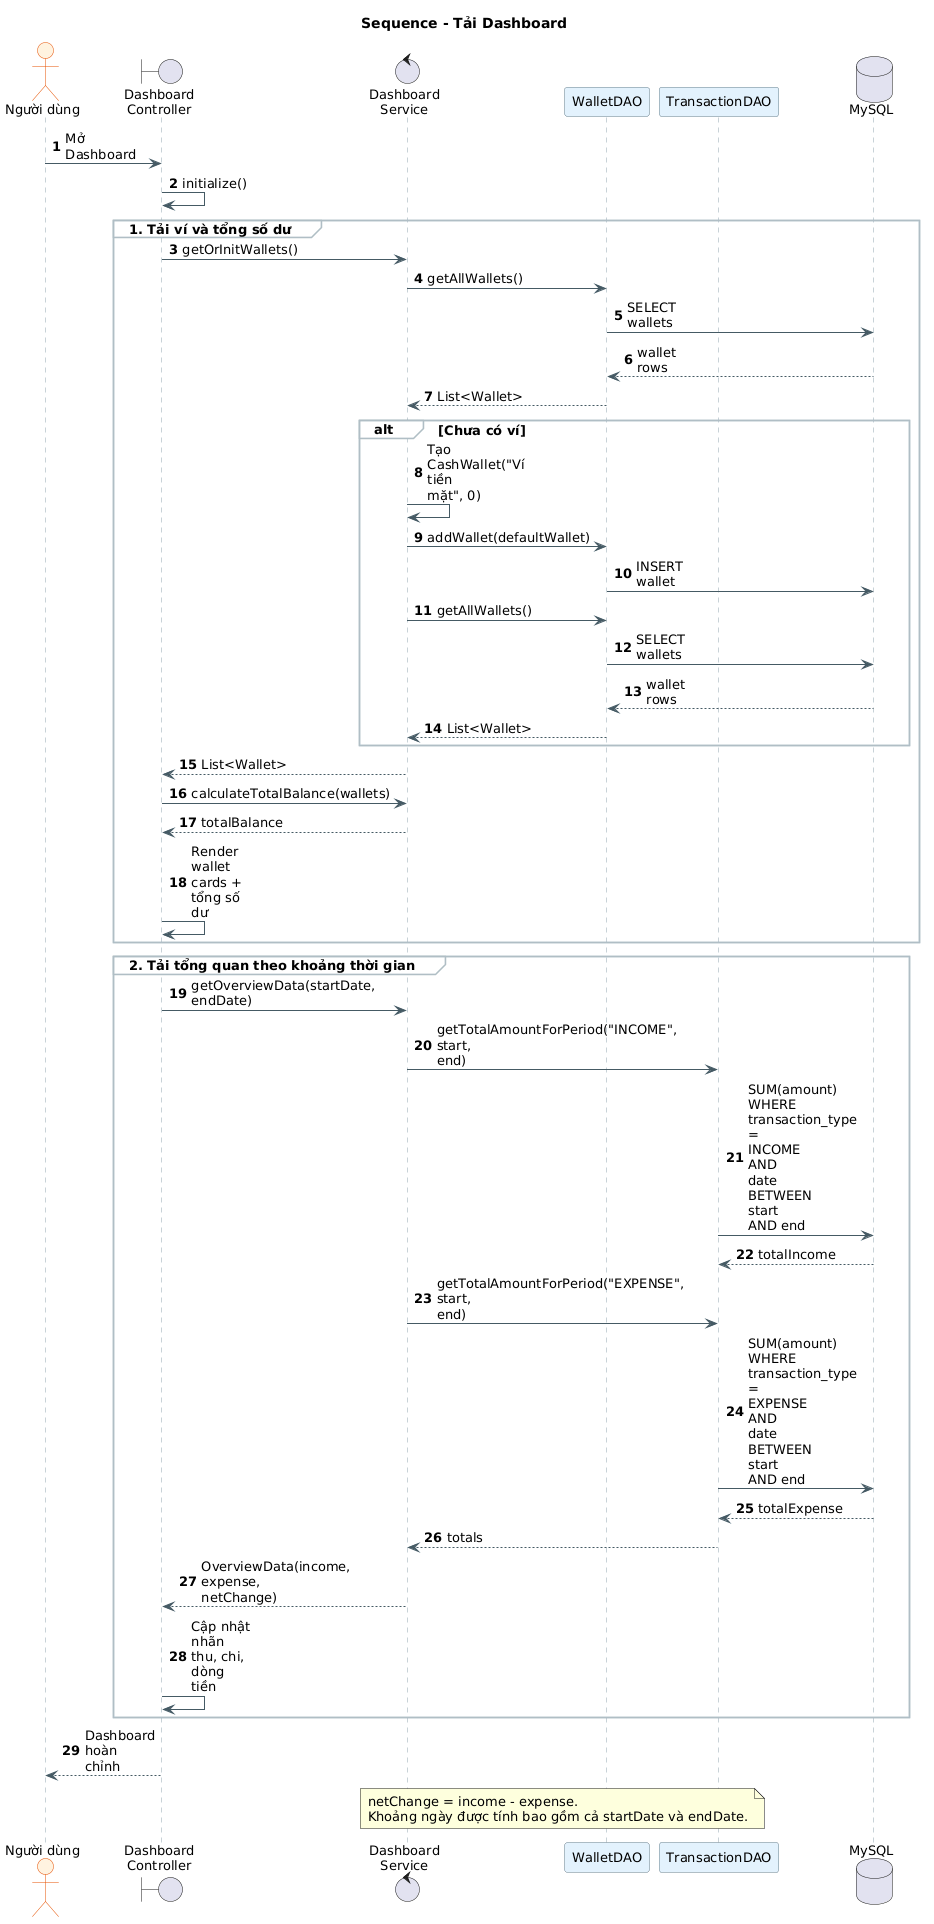

The diagram above was rendered by PlantUML. Its source (embedded in the PNG):
@startuml Sequence_Dashboard

skinparam backgroundColor white
skinparam defaultFontName "Segoe UI"
skinparam defaultFontSize 13
skinparam shadowing false
skinparam maxMessageSize 60
skinparam sequence {
    ArrowColor #455A64
    LifeLineBorderColor #90A4AE
    LifeLineBackgroundColor #FAFAFA
    ParticipantBorderColor #607D8B
    ParticipantBackgroundColor #E3F2FD
    ActorBorderColor #E65100
    ActorBackgroundColor #FFF3E0
    GroupBackgroundColor #FAFAFA
    GroupBorderColor #B0BEC5
    ParticipantPadding 25
}

title Sequence - Tải Dashboard
autonumber

actor "Người dùng" as User
boundary "Dashboard\nController" as Controller
control "Dashboard\nService" as Service
participant "WalletDAO" as WalletDAO
participant "TransactionDAO" as TransactionDAO
database "MySQL" as DB

User -> Controller : Mở Dashboard
Controller -> Controller : initialize()

group 1. Tải ví và tổng số dư
    Controller -> Service : getOrInitWallets()
    Service -> WalletDAO : getAllWallets()
    WalletDAO -> DB : SELECT wallets
    DB --> WalletDAO : wallet rows
    WalletDAO --> Service : List<Wallet>

    alt Chưa có ví
        Service -> Service : Tạo CashWallet("Ví tiền mặt", 0)
        Service -> WalletDAO : addWallet(defaultWallet)
        WalletDAO -> DB : INSERT wallet
        Service -> WalletDAO : getAllWallets()
        WalletDAO -> DB : SELECT wallets
        DB --> WalletDAO : wallet rows
        WalletDAO --> Service : List<Wallet>
    end

    Service --> Controller : List<Wallet>
    Controller -> Service : calculateTotalBalance(wallets)
    Service --> Controller : totalBalance
    Controller -> Controller : Render wallet cards + tổng số dư
end

group 2. Tải tổng quan theo khoảng thời gian
    Controller -> Service : getOverviewData(startDate, endDate)

    Service -> TransactionDAO : getTotalAmountForPeriod("INCOME", start, end)
    TransactionDAO -> DB : SUM(amount) WHERE transaction_type = INCOME\nAND date BETWEEN start AND end
    DB --> TransactionDAO : totalIncome

    Service -> TransactionDAO : getTotalAmountForPeriod("EXPENSE", start, end)
    TransactionDAO -> DB : SUM(amount) WHERE transaction_type = EXPENSE\nAND date BETWEEN start AND end
    DB --> TransactionDAO : totalExpense

    TransactionDAO --> Service : totals
    Service --> Controller : OverviewData(income, expense, netChange)
    Controller -> Controller : Cập nhật nhãn thu, chi, dòng tiền
end

Controller --> User : Dashboard hoàn chỉnh

note over Service, TransactionDAO
  netChange = income - expense.
  Khoảng ngày được tính bao gồm cả startDate và endDate.
end note

@enduml